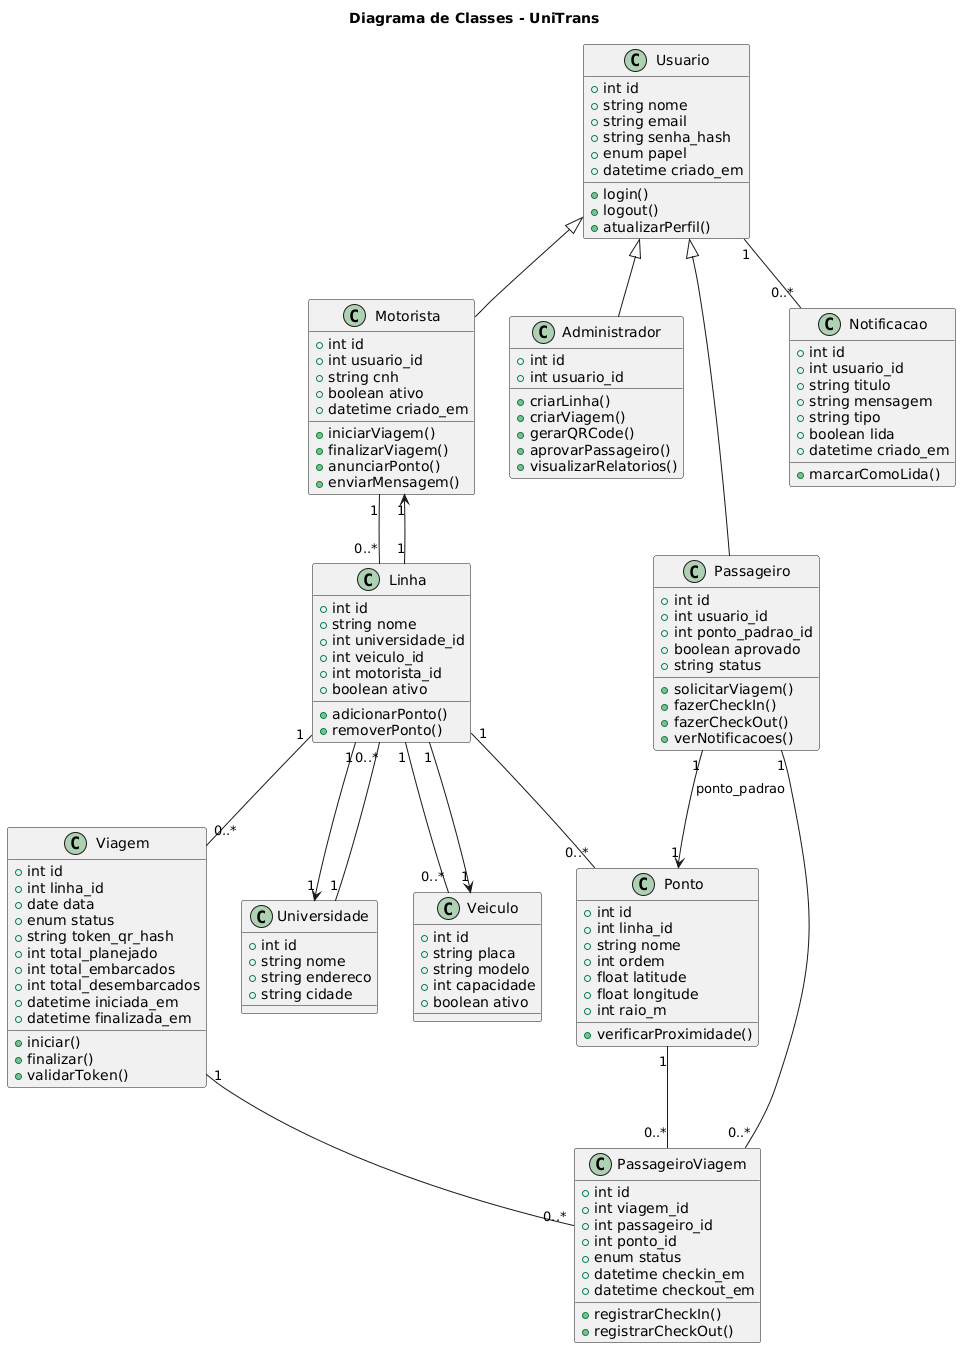

The diagram above was rendered by PlantUML. Its source (embedded in the PNG):
@startuml
title Diagrama de Classes - UniTrans

class Usuario {
    +int id
    +string nome
    +string email
    +string senha_hash
    +enum papel
    +datetime criado_em

    +login()
    +logout()
    +atualizarPerfil()
}

class Motorista {
    +int id
    +int usuario_id
    +string cnh
    +boolean ativo
    +datetime criado_em

    +iniciarViagem()
    +finalizarViagem()
    +anunciarPonto()
    +enviarMensagem()
}

class Administrador {
    +int id
    +int usuario_id

    +criarLinha()
    +criarViagem()
    +gerarQRCode()
    +aprovarPassageiro()
    +visualizarRelatorios()
}

class Passageiro {
    +int id
    +int usuario_id
    +int ponto_padrao_id
    +boolean aprovado
    +string status

    +solicitarViagem()
    +fazerCheckIn()
    +fazerCheckOut()
    +verNotificacoes()
}

class Linha {
    +int id
    +string nome
    +int universidade_id
    +int veiculo_id
    +int motorista_id
    +boolean ativo

    +adicionarPonto()
    +removerPonto()
}

class Veiculo {
    +int id
    +string placa
    +string modelo
    +int capacidade
    +boolean ativo
}

class Ponto {
    +int id
    +int linha_id
    +string nome
    +int ordem
    +float latitude
    +float longitude
    +int raio_m

    +verificarProximidade()
}

class Viagem {
    +int id
    +int linha_id
    +date data
    +enum status
    +string token_qr_hash
    +int total_planejado
    +int total_embarcados
    +int total_desembarcados
    +datetime iniciada_em
    +datetime finalizada_em

    +iniciar()
    +finalizar()
    +validarToken()
}

class Universidade {
    +int id
    +string nome
    +string endereco
    +string cidade
}

class Notificacao {
    +int id
    +int usuario_id
    +string titulo
    +string mensagem
    +string tipo
    +boolean lida
    +datetime criado_em

    +marcarComoLida()
}

class PassageiroViagem {
    +int id
    +int viagem_id
    +int passageiro_id
    +int ponto_id
    +enum status
    +datetime checkin_em
    +datetime checkout_em

    +registrarCheckIn()
    +registrarCheckOut()
}

' RELACIONAMENTOS
Usuario <|-- Motorista
Usuario <|-- Administrador
Usuario <|-- Passageiro

Universidade "1" -- "0..*" Linha
Linha "1" -- "0..*" Viagem
Linha "1" -- "0..*" Ponto
Linha "1" -- "0..*" Veiculo
Motorista "1" -- "0..*" Linha
Passageiro "1" -- "0..*" PassageiroViagem
Viagem "1" -- "0..*" PassageiroViagem
Ponto "1" -- "0..*" PassageiroViagem
Usuario "1" -- "0..*" Notificacao

Passageiro "1" --> "1" Ponto : ponto_padrao
Linha "1" --> "1" Universidade
Linha "1" --> "1" Motorista
Linha "1" --> "1" Veiculo
@enduml